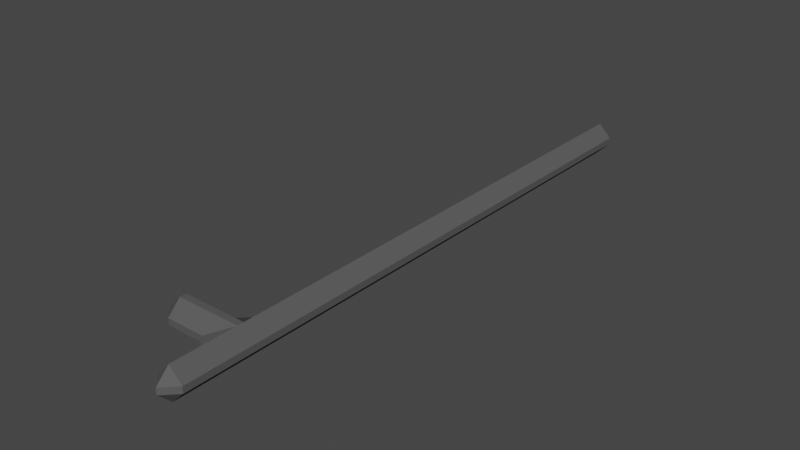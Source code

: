 # Source: baton.blend  (saved by Blender 3.6.13; exported with 4.5.12 LTS)
import bpy
from mathutils import Matrix  # noqa: F401  (used for matrix-valued properties, if any)

bpy.ops.wm.read_factory_settings(use_empty=True)
scene = bpy.context.scene
scene.name = 'Scene'

# ---- collections
col_collection = bpy.data.collections.new('Collection'); scene.collection.children.link(col_collection)

# ---- materials (node trees are filled in below, after node groups)
mat_material = bpy.data.materials.new('Material')
mat_material.alpha_threshold = 0.0
mat_material.use_transparent_shadow = False
mat_material.roughness = 0.5
mat_material.line_color = (0.0, 0.0, 0.0, 1.0)

# ---- material node trees
mat_material.use_nodes = True; mat_material.node_tree.nodes.clear()
_N = mat_material.node_tree.nodes; _L = mat_material.node_tree.links
n0 = _N.new('ShaderNodeOutputMaterial'); n0.name = 'Material Output'; n0.location = (300, 300)
n1 = _N.new('ShaderNodeBsdfPrincipled'); n1.name = 'Principled BSDF'; n1.location = (10, 300)
n1.distribution = 'GGX'
n1.subsurface_method = 'RANDOM_WALK_SKIN'
n1.inputs[0].default_value = (0.1, 0.1, 0.1, 1.0)
n1.inputs[3].default_value = 1.45
n1.inputs[13].default_value = 0.0
n1.inputs[27].default_value = (0.0, 0.0, 0.0, 1.0)
n1.inputs[28].default_value = 1.0
_L.new(n1.outputs[0], n0.inputs[0])
n0.is_active_output = True

# ---- world
world_world = bpy.data.worlds.new('World'); scene.world = world_world
world_world.use_nodes = True; world_world.node_tree.nodes.clear()
_N = world_world.node_tree.nodes; _L = world_world.node_tree.links
n0 = _N.new('ShaderNodeOutputWorld'); n0.name = 'World Output'; n0.location = (300, 300)
n1 = _N.new('ShaderNodeBackground'); n1.name = 'Background'; n1.location = (10, 300)
n1.inputs[0].default_value = (0.05088, 0.05088, 0.05088, 1.0)
_L.new(n1.outputs[0], n0.inputs[0])
n0.is_active_output = True
world_world.color = (0.05088, 0.05088, 0.05088)
world_world.use_sun_shadow = False
world_world.sun_shadow_jitter_overblur = 0.0

# ---- meshes
me_cube = bpy.data.meshes.new('Cube')
me_cube.from_pydata([(0.032, 0.08, 0.04), (0.032, 0.08, -0.04), (0.032, -0.08, 0.04), (0.032, -0.08, -0.04), (-0.032, 0.08, 0.04), (-0.032, 0.08, -0.04), (-0.032, -0.08, 0.04), (-0.032, -0.08, -0.04), (0.032, 0.16, -0.04), (-0.032, 0.16, -0.04), (0.032, 0.16, 0.04), (-0.032, 0.16, 0.04), (0.032, 1.42, -0.04), (-0.032, 1.42, -0.04), (0.032, 1.42, 0.04), (-0.032, 1.42, 0.04), (-0.192, 0.08, 0.04), (-0.192, 0.08, -0.04), (-0.192, 0.16, 0.04), (-0.192, 0.16, -0.04)], [], [(0, 4, 6, 2), (3, 2, 6, 7), (7, 6, 4, 5), (5, 1, 3, 7), (1, 0, 2, 3), (5, 4, 16, 17), (9, 11, 15, 13), (1, 5, 9, 8), (4, 0, 10, 11), (0, 1, 8, 10), (13, 15, 14, 12), (8, 9, 13, 12), (11, 10, 14, 15), (10, 8, 12, 14), (17, 16, 18, 19), (4, 11, 18, 16), (11, 9, 19, 18), (9, 5, 17, 19)])
_uv = me_cube.uv_layers.new(name='UVMap')
_uv.uv.foreach_set('vector', [0.625, 0.5, 0.875, 0.5, 0.875, 0.75, 0.625, 0.75, 0.375, 0.75, 0.625, 0.75, 0.625, 1.0, 0.375, 1.0, 0.375, 0.0, 0.625, 0.0, 0.625, 0.25, 0.375, 0.25, 0.125, 0.5, 0.375, 0.5, 0.375, 0.75, 0.125, 0.75, 0.375, 0.5, 0.625, 0.5, 0.625, 0.75, 0.375, 0.75, 0.375, 0.25, 0.625, 0.25, 0.625, 0.25, 0.375, 0.25, 0.375, 0.25, 0.625, 0.25, 0.625, 0.25, 0.375, 0.25, 0.375, 0.5, 0.125, 0.5, 0.125, 0.5, 0.375, 0.5, 0.875, 0.5, 0.625, 0.5, 0.625, 0.5, 0.875, 0.5, 0.625, 0.5, 0.375, 0.5, 0.375, 0.5, 0.625, 0.5, 0.375, 0.25, 0.625, 0.25, 0.625, 0.5, 0.375, 0.5, 0.375, 0.5, 0.125, 0.5, 0.125, 0.5, 0.375, 0.5, 0.875, 0.5, 0.625, 0.5, 0.625, 0.5, 0.875, 0.5, 0.625, 0.5, 0.375, 0.5, 0.375, 0.5, 0.625, 0.5, 0.375, 0.25, 0.625, 0.25, 0.625, 0.25, 0.375, 0.25, 0.875, 0.5, 0.875, 0.5, 0.875, 0.5, 0.875, 0.5, 0.625, 0.25, 0.375, 0.25, 0.375, 0.25, 0.625, 0.25, 0.125, 0.5, 0.125, 0.5, 0.125, 0.5, 0.125, 0.5])
me_cube.materials.append(mat_material)
me_cube.use_mirror_vertex_groups = False
me_cube.update()

# ---- objects
ob_cube = bpy.data.objects.new('Cube', me_cube)

# ---- transforms, parenting, visibility, modifiers, constraints
ob_cube.location = (0.0, 0.0, 0.0)
ob_cube.lock_rotations_4d = False
ob_cube.empty_display_type = 'ARROWS'
ob_cube.lineart.crease_threshold = 0.0
_m = ob_cube.modifiers.new('Bevel', 'BEVEL')
_m.width = 1.5
_m.width_pct = 1.5

# ---- collection membership
col_collection.objects.link(ob_cube)

# ---- scene / render settings (as saved in the file)
scene.frame_start = 1; scene.frame_end = 250; scene.frame_set(1)
scene.render.engine = 'BLENDER_EEVEE_NEXT'
scene.cycles.sampling_pattern = 'TABULATED_SOBOL'
scene.view_settings.view_transform = 'Filmic'
bpy.context.view_layer.update()

# ---- added for rendering (the .blend has no active camera and no usable light): camera, sun
cam_auto = bpy.data.cameras.new('AutoCamera')
cam_auto.lens = 50.0
cam_auto.sensor_width = 36.0
cam_auto.clip_end = 1000.0
ob_auto_camera = bpy.data.objects.new('AutoCamera', cam_auto)
scene.collection.objects.link(ob_auto_camera)
ob_auto_camera.location = (1.32518, -1.01621, 1.12414)
ob_auto_camera.rotation_euler = (1.09748, -7.21219e-08, 0.694738)
scene.camera = ob_auto_camera
light_auto_sun = bpy.data.lights.new('AutoSun', 'SUN')
light_auto_sun.energy = 3.0
light_auto_sun.angle = 0.0523599
ob_auto_sun = bpy.data.objects.new('AutoSun', light_auto_sun)
scene.collection.objects.link(ob_auto_sun)
ob_auto_sun.rotation_euler = (0.872665, 0.174533, 0.523599)
bpy.context.view_layer.update()
